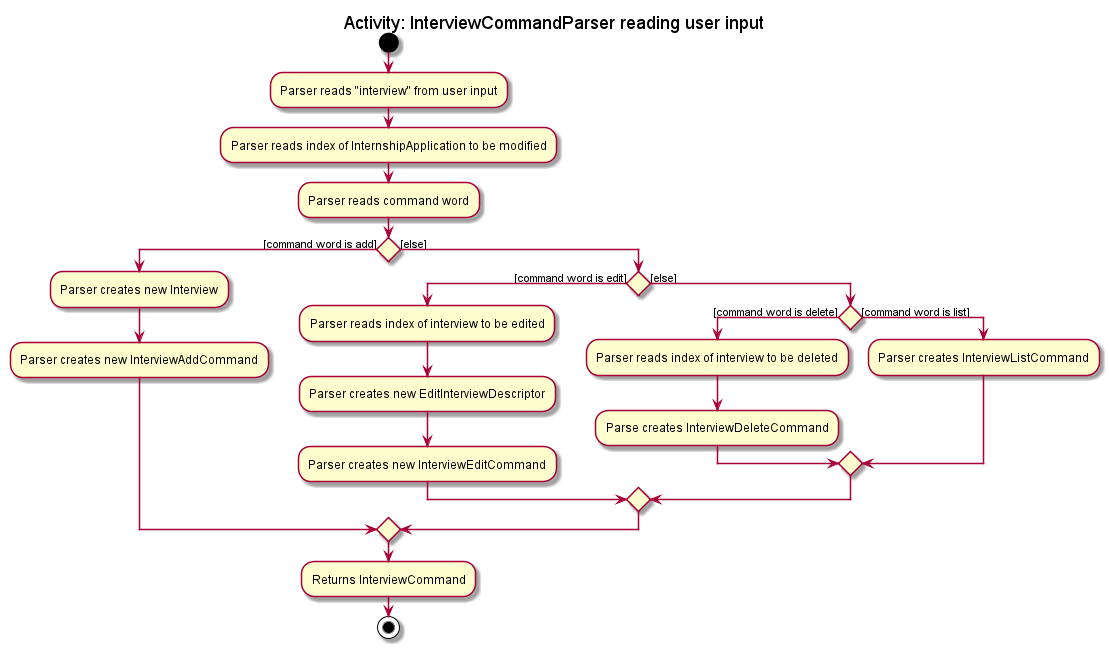

The diagram above was rendered by PlantUML. Its source (embedded in the PNG):
@startuml
start

title Activity: InterviewCommandParser reading user input

-Parser reads "interview" from user input

-Parser reads index of InternshipApplication to be modified 

-Parser reads command word 

if () then([command word is add])
    -Parser creates new Interview
    -Parser creates new InterviewAddCommand 

else ([else])
    if () then ([command word is edit])
        -Parser reads index of interview to be edited
        -Parser creates new EditInterviewDescriptor
        -Parser creates new InterviewEditCommand 
    else ([else])
        if () then ([command word is delete])
            -Parser reads index of interview to be deleted
            -Parse creates InterviewDeleteCommand 
        else ([command word is list])
	    -Parser creates InterviewListCommand
        endif
    endif
endif
-Returns InterviewCommand
stop
@enduml